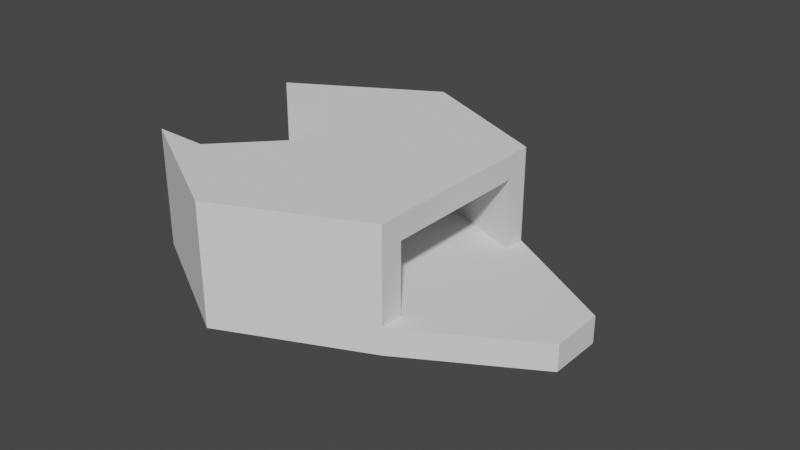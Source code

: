 # Source: buildings.blend  (saved by Blender 2.91.10; exported with 4.5.12 LTS)
import bpy
from mathutils import Matrix  # noqa: F401  (used for matrix-valued properties, if any)

bpy.ops.wm.read_factory_settings(use_empty=True)
scene = bpy.context.scene
scene.name = 'Scene'

# ---- collections
col_collection = bpy.data.collections.new('Collection'); scene.collection.children.link(col_collection)

# ---- world
world_world = bpy.data.worlds.new('World'); scene.world = world_world
world_world.use_nodes = True; world_world.node_tree.nodes.clear()
_N = world_world.node_tree.nodes; _L = world_world.node_tree.links
n0 = _N.new('ShaderNodeOutputWorld'); n0.name = 'World Output'; n0.location = (300, 300)
n1 = _N.new('ShaderNodeBackground'); n1.name = 'Background'; n1.location = (10, 300)
n1.inputs[0].default_value = (0.05088, 0.05088, 0.05088, 1.0)
_L.new(n1.outputs[0], n0.inputs[0])
n0.is_active_output = True
world_world.color = (0.05088, 0.05088, 0.05088)
world_world.use_sun_shadow = False
world_world.sun_shadow_jitter_overblur = 0.0

# ---- meshes
me_circle = bpy.data.meshes.new('Circle')
me_circle.from_pydata([(0.5, -0.866, 0.0), (2.0, 1.272e-07, 0.0), (0.5, 0.866, 0.0), (-1.0, 1.732, 0.0), (-1.0, 0.0, 0.0), (-2.5, 0.866, 0.0), (-2.5, -0.866, 0.0), (-1.0, -1.732, 0.0)], [(2, 1), (5, 4), (6, 5), (4, 6), (0, 4), (2, 0), (4, 2), (1, 0), (3, 2), (4, 3), (5, 3), (7, 6), (4, 7), (0, 7)], [])
_uv = me_circle.uv_layers.new(name='UVMap')
_uv.uv.foreach_set('vector', [])
me_circle.use_remesh_fix_poles = True
me_circle.use_remesh_preserve_attributes = False
me_circle.use_mirror_vertex_groups = False
me_circle.update()
me_circle_001 = bpy.data.meshes.new('Circle.001')
me_circle_001.from_pydata([(0.0, 1.552, 0.0), (-1.344, 0.776, 0.0), (-1.344, -0.776, 0.0), (1.357e-07, -1.552, 0.0), (1.36, -0.943, 0.0), (1.36, 0.943, 0.0), (0.0, 1.552, 0.2525), (-1.344, 0.776, 0.2525), (-1.344, -0.776, 0.2525), (1.357e-07, -1.552, 0.2525), (1.36, -0.943, 0.2525), (1.36, 0.943, 0.2525), (0.0, 1.254, 0.2525), (-0.8111, 0.7886, 0.2525), (-0.8111, -0.7886, 0.2525), (1.096e-07, -1.254, 0.2525), (1.36, -0.7206, 0.2525), (1.36, 0.7206, 0.2525), (-0.2612, -0.209, 0.2525), (-0.2612, 0.209, 0.2525), (-1.344, 0.776, 0.5513), (0.0, 1.552, 0.5513), (1.357e-07, -1.552, 0.5513), (-1.344, -0.776, 0.5513), (1.36, -0.943, 0.5513), (1.36, 0.943, 0.5513), (-0.8111, 0.7886, 0.9239), (0.0, 1.254, 0.9239), (1.096e-07, -1.254, 0.9239), (-0.8111, -0.7886, 0.9239), (1.36, -0.7206, 0.9239), (1.36, 0.7206, 0.9239), (-0.2612, 0.209, 0.9239), (-0.2612, -0.209, 0.9239), (-1.344, 0.776, 1.149), (-1.44e-09, 1.552, 1.149), (1.342e-07, -1.552, 1.149), (-1.344, -0.776, 1.149), (1.36, -0.943, 1.149), (1.36, 0.943, 1.149), (-0.8111, 0.7886, 1.149), (-1.44e-09, 1.254, 1.149), (1.082e-07, -1.254, 1.149), (-0.8111, -0.7886, 1.149), (1.36, -0.7206, 1.149), (1.36, 0.7206, 1.149), (-0.2612, 0.209, 1.149), (-0.2612, -0.209, 1.149), (2.529, 0.2606, 0.0), (2.529, -0.2606, 0.0), (2.529, 0.2606, 0.2525), (2.529, -0.2606, 0.2525), (2.529, 0.2105, 0.2525), (2.529, -0.2105, 0.2525)], [], [(1, 0, 5, 4, 3, 2), (15, 14, 29, 28), (2, 3, 9, 8), (0, 1, 7, 6), (5, 0, 6, 11), (3, 4, 10, 9), (1, 2, 8, 7), (5, 11, 50, 48), (13, 19, 18, 14, 15, 16, 17, 12), (11, 6, 21, 25), (7, 8, 14, 18, 19, 13), (49, 48, 50, 52, 53, 51), (13, 12, 27, 26), (10, 16, 30, 24), (24, 30, 44, 38), (25, 21, 35, 39), (20, 26, 40, 34), (32, 33, 47, 46), (14, 8, 23, 29), (16, 15, 28, 30), (7, 13, 26, 20), (6, 7, 20, 21), (12, 17, 31, 27), (8, 9, 22, 23), (26, 27, 31, 30, 28, 29, 33, 32), (9, 10, 24, 22), (17, 11, 25, 31), (31, 25, 39, 45), (39, 35, 41, 45), (36, 38, 44, 42), (37, 36, 42, 43), (35, 34, 40, 41), (40, 46, 47, 43, 42, 44, 45, 41), (21, 20, 34, 35), (26, 32, 46, 40), (23, 22, 36, 37), (33, 29, 43, 47), (30, 31, 45, 44), (29, 23, 37, 43), (22, 24, 38, 36), (16, 10, 51, 53), (17, 16, 53, 52), (10, 4, 49, 51), (4, 5, 48, 49), (11, 17, 52, 50)])
_uv = me_circle_001.uv_layers.new(name='UVMap')
_uv.uv.foreach_set('vector', [0.0, 0.0, 0.0, 0.0, 0.0, 0.0, 0.0, 0.0, 0.0, 0.0, 0.0, 0.0, 0.0, 0.0, 0.0, 0.0, 0.0, 0.0, 0.0, 0.0, 0.0, 0.0, 0.0, 0.0, 0.0, 0.0, 0.0, 0.0, 0.0, 0.0, 0.0, 0.0, 0.0, 0.0, 0.0, 0.0, 0.0, 0.0, 0.0, 0.0, 0.0, 0.0, 0.0, 0.0, 0.0, 0.0, 0.0, 0.0, 0.0, 0.0, 0.0, 0.0, 0.0, 0.0, 0.0, 0.0, 0.0, 0.0, 0.0, 0.0, 0.0, 0.0, 0.0, 0.0, 0.0, 0.0, 0.0, 0.0, 0.0, 0.0, 0.0, 0.0, 0.0, 0.0, 0.0, 0.0, 0.0, 0.0, 0.0, 0.0, 0.0, 0.0, 0.0, 0.0, 0.0, 0.0, 0.0, 0.0, 0.0, 0.0, 0.0, 0.0, 0.0, 0.0, 0.0, 0.0, 0.0, 0.0, 0.0, 0.0, 0.0, 0.0, 0.0, 0.0, 0.0, 0.0, 0.0, 0.0, 0.0, 0.0, 0.0, 0.0, 0.0, 0.0, 0.0, 0.0, 0.0, 0.0, 0.0, 0.0, 0.0, 0.0, 0.0, 0.0, 0.0, 0.0, 0.0, 0.0, 0.0, 0.0, 0.0, 0.0, 0.0, 0.0, 0.0, 0.0, 0.0, 0.0, 0.0, 0.0, 0.0, 0.0, 0.0, 0.0, 0.0, 0.0, 0.0, 0.0, 0.0, 0.0, 0.0, 0.0, 0.0, 0.0, 0.0, 0.0, 0.0, 0.0, 0.0, 0.0, 0.0, 0.0, 0.0, 0.0, 0.0, 0.0, 0.0, 0.0, 0.0, 0.0, 0.0, 0.0, 0.0, 0.0, 0.0, 0.0, 0.0, 0.0, 0.0, 0.0, 0.0, 0.0, 0.0, 0.0, 0.0, 0.0, 0.0, 0.0, 0.0, 0.0, 0.0, 0.0, 0.0, 0.0, 0.0, 0.0, 0.0, 0.0, 0.0, 0.0, 0.0, 0.0, 0.0, 0.0, 0.0, 0.0, 0.0, 0.0, 0.0, 0.0, 0.0, 0.0, 0.0, 0.0, 0.0, 0.0, 0.0, 0.0, 0.0, 0.0, 0.0, 0.0, 0.0, 0.0, 0.0, 0.0, 0.0, 0.0, 0.0, 0.0, 0.0, 0.0, 0.0, 0.0, 0.0, 0.0, 0.0, 0.0, 0.0, 0.0, 0.0, 0.0, 0.0, 0.0, 0.0, 0.0, 0.0, 0.0, 0.0, 0.0, 0.0, 0.0, 0.0, 0.0, 0.0, 0.0, 0.0, 0.0, 0.0, 0.0, 0.0, 0.0, 0.0, 0.0, 0.0, 0.0, 0.0, 0.0, 0.0, 0.0, 0.0, 0.0, 0.0, 0.0, 0.0, 0.0, 0.0, 0.0, 0.0, 0.0, 0.0, 0.0, 0.0, 0.0, 0.0, 0.0, 0.0, 0.0, 0.0, 0.0, 0.0, 0.0, 0.0, 0.0, 0.0, 0.0, 0.0, 0.0, 0.0, 0.0, 0.0, 0.0, 0.0, 0.0, 0.0, 0.0, 0.0, 0.0, 0.0, 0.0, 0.0, 0.0, 0.0, 0.0, 0.0, 0.0, 0.0, 0.0, 0.0, 0.0, 0.0, 0.0, 0.0, 0.0, 0.0, 0.0, 0.0, 0.0, 0.0, 0.0, 0.0, 0.0, 0.0, 0.0, 0.0, 0.0, 0.0, 0.0, 0.0, 0.0, 0.0, 0.0, 0.0, 0.0, 0.0, 0.0, 0.0, 0.0, 0.0, 0.0, 0.0, 0.0, 0.0, 0.0, 0.0, 0.0, 0.0, 0.0, 0.0, 0.0, 0.0, 0.0, 0.0, 0.0, 0.0, 0.0, 0.0, 0.0, 0.0, 0.0, 0.0, 0.0, 0.0, 0.0, 0.0, 0.0, 0.0, 0.0, 0.0, 0.0, 0.0, 0.0, 0.0, 0.0, 0.0, 0.0, 0.0, 0.0, 0.0, 0.0, 0.0, 0.0, 0.0, 0.0, 0.0, 0.0])
me_circle_001.use_remesh_fix_poles = True
me_circle_001.use_remesh_preserve_attributes = False
me_circle_001.use_mirror_vertex_groups = False
me_circle_001.update()

# ---- objects
ob_circle = bpy.data.objects.new('Circle', me_circle)
ob_circle_001 = bpy.data.objects.new('Circle.001', me_circle_001)

# ---- transforms, parenting, visibility, modifiers, constraints
ob_circle.location = (0.0, 0.0, 0.0)
ob_circle.show_in_front = True
ob_circle.lineart.crease_threshold = 0.0
ob_circle_001.location = (-1.0, 0.0, 0.0)
ob_circle_001.lineart.crease_threshold = 0.0

# ---- collection membership
col_collection.objects.link(ob_circle)
col_collection.objects.link(ob_circle_001)

# ---- scene / render settings (as saved in the file)
scene.frame_start = 1; scene.frame_end = 250; scene.frame_set(1)
scene.render.engine = 'BLENDER_EEVEE_NEXT'
scene.cycles.use_denoising = False
scene.cycles.samples = 128
scene.cycles.sampling_pattern = 'TABULATED_SOBOL'
scene.cycles.use_adaptive_sampling = False
scene.cycles.use_light_tree = False
scene.view_settings.view_transform = 'Filmic'
bpy.context.view_layer.update()

# ---- added for rendering (the .blend has no active camera and no usable light): camera, sun
cam_auto = bpy.data.cameras.new('AutoCamera')
cam_auto.lens = 50.0
cam_auto.sensor_width = 36.0
cam_auto.clip_end = 1000.0
ob_auto_camera = bpy.data.objects.new('AutoCamera', cam_auto)
scene.collection.objects.link(ob_auto_camera)
ob_auto_camera.location = (5.11082, -6.43299, 4.8634)
ob_auto_camera.rotation_euler = (1.09748, -7.21219e-08, 0.694738)
scene.camera = ob_auto_camera
light_auto_sun = bpy.data.lights.new('AutoSun', 'SUN')
light_auto_sun.energy = 3.0
light_auto_sun.angle = 0.0523599
ob_auto_sun = bpy.data.objects.new('AutoSun', light_auto_sun)
scene.collection.objects.link(ob_auto_sun)
ob_auto_sun.rotation_euler = (0.872665, 0.174533, 0.523599)
bpy.context.view_layer.update()
